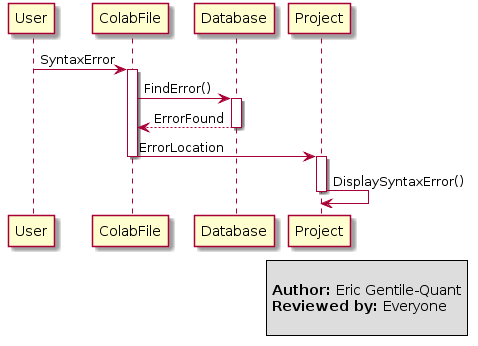

The diagram above was rendered by PlantUML. Its source (embedded in the PNG):
@startuml
User -> ColabFile: SyntaxError

activate ColabFile

ColabFile -> Database: FindError()

activate Database

Database --> ColabFile: ErrorFound

deactivate Database

ColabFile -> Project: ErrorLocation

deactivate ColabFile

activate Project

Project -> Project: DisplaySyntaxError()

deactivate Project

legend right
    
    <b>Author:</b> Eric Gentile-Quant
    <b>Reviewed by:</b> Everyone

endlegend
@enduml